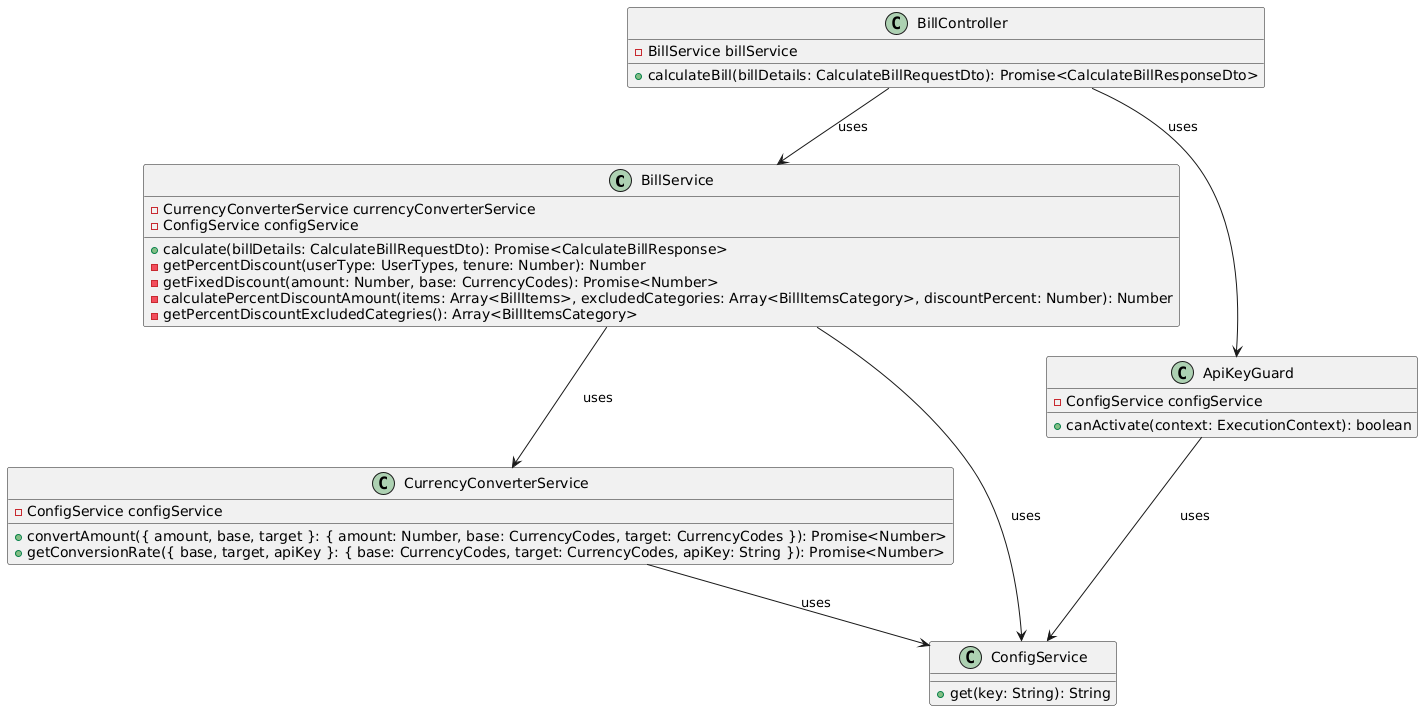

The diagram above was rendered by PlantUML. Its source (embedded in the PNG):
@startuml
class BillService {
    -CurrencyConverterService currencyConverterService
    -ConfigService configService
    +calculate(billDetails: CalculateBillRequestDto): Promise<CalculateBillResponse>
    -getPercentDiscount(userType: UserTypes, tenure: Number): Number
    -getFixedDiscount(amount: Number, base: CurrencyCodes): Promise<Number>
    -calculatePercentDiscountAmount(items: Array<BillItems>, excludedCategories: Array<BillItemsCategory>, discountPercent: Number): Number
    -getPercentDiscountExcludedCategries(): Array<BillItemsCategory>
}

class BillController {
    -BillService billService
    +calculateBill(billDetails: CalculateBillRequestDto): Promise<CalculateBillResponseDto>
}

class CurrencyConverterService {
    -ConfigService configService
    +convertAmount({ amount, base, target }: { amount: Number, base: CurrencyCodes, target: CurrencyCodes }): Promise<Number>
    +getConversionRate({ base, target, apiKey }: { base: CurrencyCodes, target: CurrencyCodes, apiKey: String }): Promise<Number>
}

class ConfigService {
    +get(key: String): String
}

class ApiKeyGuard {
    -ConfigService configService
    +canActivate(context: ExecutionContext): boolean
}

BillService --> CurrencyConverterService : uses
BillService --> ConfigService : uses
BillController --> BillService : uses
BillController --> ApiKeyGuard : uses
CurrencyConverterService --> ConfigService : uses
ApiKeyGuard --> ConfigService : uses
@enduml